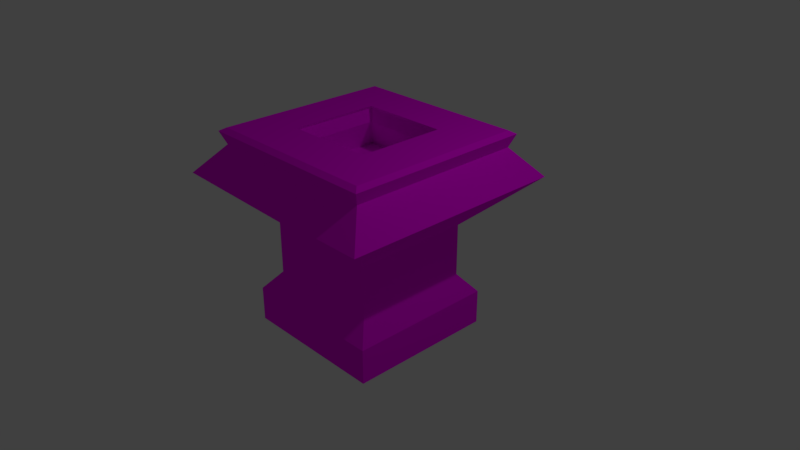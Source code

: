 # Source: Torch.blend  (saved by Blender 2.79.0; exported with 4.5.12 LTS)
import bpy
from mathutils import Matrix  # noqa: F401  (used for matrix-valued properties, if any)

bpy.ops.wm.read_factory_settings(use_empty=True)
scene = bpy.context.scene
scene.name = 'Scene'

# ---- collections
col_collection_1 = bpy.data.collections.new('Collection 1'); scene.collection.children.link(col_collection_1)

# ---- images (referenced by path relative to the original .blend; pixels are not part of the script)
import os
ASSET_DIR = os.environ.get("B2B_ASSET_DIR", "")  # directory of the original .blend (textures are referenced by path, not embedded)
HERE = os.path.dirname(os.path.abspath(__file__))  # packed textures are extracted next to this script under _unpacked/

def load_image(name, relpath, width, height, colorspace="sRGB"):
    """Load a texture the original file referenced (path relative to the .blend, or extracted next to this script)."""
    p = next((c for c in (os.path.join(HERE, relpath), os.path.join(ASSET_DIR, relpath)) if relpath and os.path.exists(c)), "")
    if p:
        img = bpy.data.images.load(p, check_existing=True)
        img.name = name
    else:  # same state as the original file: an image datablock whose file is absent (Cycles renders it pink)
        img = bpy.data.images.new(name, width, height)
        img.source = "FILE"
        img.filepath = "//" + (relpath or name)
    img.colorspace_settings.name = colorspace
    return img
img_torch = load_image('Torch', 'textures/Torch.png', 1024, 1024, 'sRGB')

# ---- materials (node trees are filled in below, after node groups)
mat_material_001 = bpy.data.materials.new('Material.001')
mat_material_001.alpha_threshold = 0.0
mat_material_001.roughness = 0.5

# ---- material node trees
mat_material_001.use_nodes = True; mat_material_001.node_tree.nodes.clear()
_N = mat_material_001.node_tree.nodes; _L = mat_material_001.node_tree.links
n0 = _N.new('ShaderNodeOutputMaterial'); n0.name = 'Material Output'; n0.location = (300, 300)
n1 = _N.new('ShaderNodeBsdfDiffuse'); n1.name = 'Diffuse BSDF'; n1.location = (10, 300)
n2 = _N.new('ShaderNodeTexImage'); n2.name = 'Image Texture'; n2.location = (-276, 331)
n2.width = 140
n2.image = img_torch
_L.new(n1.outputs[0], n0.inputs[0])
_L.new(n2.outputs[0], n1.inputs[0])
n0.is_active_output = True

# ---- world
world_world = bpy.data.worlds.new('World'); scene.world = world_world
world_world.color = (0.05088, 0.05088, 0.05088)
world_world.use_sun_shadow = False
world_world.sun_shadow_jitter_overblur = 0.0
world_world.cycles.sampling_method = 'MANUAL'

# ---- cameras
cam_camera = bpy.data.cameras.new('Camera')
cam_camera.clip_end = 100.0
cam_camera.lens = 35.0
cam_camera.sensor_width = 32.0
cam_camera.sensor_height = 18.0
cam_camera.ortho_scale = 7.314
cam_camera.dof.focus_distance = 0.0

# ---- lights
light_lamp = bpy.data.lights.new('Lamp', 'POINT')
light_lamp.transmission_factor = 0.0
light_lamp.cutoff_distance = 30.0
light_lamp.energy = 100.0
light_lamp.shadow_buffer_clip_start = 1.001
light_lamp.shadow_soft_size = 0.1
light_lamp.shadow_maximum_resolution = 0.006
light_lamp.use_absolute_resolution = True

# ---- meshes
me_cube = bpy.data.meshes.new('Cube')
me_cube.from_pydata([(1.0, 1.0, -1.0), (1.0, -1.0, -1.0), (-1.0, -1.0, -1.0), (-1.0, 1.0, -1.0), (1.0, 1.0, -0.531), (1.0, -1.0, -0.531), (-1.0, -1.0, -0.531), (-1.0, 1.0, -0.531), (0.7976, 0.7976, -0.2785), (0.7976, -0.7976, -0.2785), (-0.7976, -0.7976, -0.2785), (-0.7976, 0.7976, -0.2785), (0.7976, 0.7976, 0.4307), (0.7976, -0.7976, 0.4307), (-0.7976, -0.7976, 0.4307), (-0.7976, 0.7976, 0.4307), (1.534, 1.534, 1.105), (1.534, -1.534, 1.105), (-1.534, -1.534, 1.105), (-1.534, 1.534, 1.105), (1.534, -5.96e-07, 1.105), (3.576e-07, 1.534, 1.105), (-7.153e-07, -1.534, 1.105), (-1.534, 4.768e-07, 1.105), (-1.788e-07, 0.0, 1.105), (1.534, -0.767, 1.105), (-0.767, 1.534, 1.105), (-0.767, -1.534, 1.105), (-1.534, 0.767, 1.105), (1.534, 0.767, 1.105), (0.767, 1.534, 1.105), (0.767, -1.534, 1.105), (-1.534, -0.767, 1.105), (-4.47e-07, -0.767, 1.105), (8.941e-08, 0.767, 1.105), (0.767, -2.98e-07, 1.105), (-0.767, 2.384e-07, 1.105), (-0.767, 0.767, 1.105), (0.767, 0.767, 1.105), (0.767, -0.767, 1.105), (-0.767, -0.767, 1.105), (1.202, 1.202, 1.485), (1.202, -1.202, 1.485), (-1.202, -1.202, 1.485), (-1.202, 1.202, 1.485), (1.202, -4.771e-07, 1.485), (2.42e-07, 1.202, 1.485), (-5.985e-07, -1.202, 1.485), (-1.202, 3.633e-07, 1.485), (1.202, -0.6009, 1.485), (-0.6009, 1.202, 1.485), (-0.6009, -1.202, 1.485), (-1.202, 0.6009, 1.485), (1.202, 0.6009, 1.485), (0.6009, 1.202, 1.485), (0.6009, -1.202, 1.485), (-1.202, -0.6009, 1.485), (-3.884e-07, -0.6009, 1.485), (3.184e-08, 0.6009, 1.485), (0.6009, -2.437e-07, 1.485), (-0.6009, 1.765e-07, 1.485), (-0.6009, 0.6009, 1.485), (0.6009, 0.6009, 1.485), (0.6009, -0.6009, 1.485), (-0.6009, -0.6009, 1.485), (1.271, 1.271, 1.657), (1.271, -1.271, 1.657), (-1.271, -1.271, 1.657), (-1.271, 1.271, 1.657), (1.271, -5.021e-07, 1.657), (2.66e-07, 1.271, 1.657), (-6.228e-07, -1.271, 1.657), (-1.271, 3.866e-07, 1.657), (1.271, -0.6354, 1.657), (-0.6354, 1.271, 1.657), (-0.6354, -1.271, 1.657), (-1.271, 0.6354, 1.657), (1.271, 0.6354, 1.657), (0.6354, 1.271, 1.657), (0.6354, -1.271, 1.657), (-1.271, -0.6354, 1.657), (-4.006e-07, -0.6354, 1.657), (4.381e-08, 0.6354, 1.657), (0.6354, -2.553e-07, 1.657), (-0.6354, 1.891e-07, 1.657), (-0.6354, 0.6354, 1.657), (0.6354, 0.6354, 1.657), (0.6354, -0.6354, 1.657), (-0.6354, -0.6354, 1.657), (1.197, 1.197, 1.702), (1.197, -1.197, 1.702), (-1.197, -1.197, 1.702), (-1.197, 1.197, 1.702), (1.197, -4.755e-07, 1.702), (2.415e-07, 1.197, 1.702), (-5.959e-07, -1.197, 1.702), (-1.197, 3.619e-07, 1.702), (1.197, -0.5987, 1.702), (-0.5987, 1.197, 1.702), (-0.5987, -1.197, 1.702), (-1.197, 0.5987, 1.702), (1.197, 0.5987, 1.702), (0.5987, 1.197, 1.702), (0.5987, -1.197, 1.702), (-1.197, -0.5987, 1.702), (-3.865e-07, -0.5987, 1.702), (3.218e-08, 0.5987, 1.702), (0.5987, -2.429e-07, 1.702), (-0.5987, 1.758e-07, 1.702), (-0.5987, 0.5987, 1.702), (0.5987, 0.5987, 1.702), (0.5987, -0.5987, 1.702), (-0.5987, -0.5987, 1.702)], [], [(0, 1, 2, 3), (7, 6, 10, 11), (0, 4, 5, 1), (1, 5, 6, 2), (2, 6, 7, 3), (4, 0, 3, 7), (10, 9, 13, 14), (4, 7, 11, 8), (6, 5, 9, 10), (5, 4, 8, 9), (14, 13, 17, 31, 22, 27, 18), (9, 8, 12, 13), (11, 10, 14, 15), (8, 11, 15, 12), (26, 19, 44, 50), (13, 12, 16, 29, 20, 25, 17), (15, 14, 18, 32, 23, 28, 19), (12, 15, 19, 26, 21, 30, 16), (32, 18, 43, 56), (38, 34, 24, 35), (20, 29, 53, 45), (34, 37, 36, 24), (37, 34, 58, 61), (17, 25, 49, 42), (35, 39, 63, 59), (31, 17, 42, 55), (16, 30, 54, 41), (36, 37, 61, 60), (34, 38, 62, 58), (35, 24, 33, 39), (29, 16, 41, 53), (24, 36, 40, 33), (33, 40, 64, 57), (50, 44, 68, 74), (41, 54, 78, 65), (42, 49, 73, 66), (61, 58, 82, 85), (48, 56, 80, 72), (59, 63, 87, 83), (53, 41, 65, 77), (47, 55, 79, 71), (52, 48, 72, 76), (60, 61, 85, 84), (54, 46, 70, 78), (58, 62, 86, 82), (25, 20, 45, 49), (30, 21, 46, 54), (39, 33, 57, 63), (18, 27, 51, 43), (21, 26, 50, 46), (38, 35, 59, 62), (22, 31, 55, 47), (19, 28, 52, 44), (27, 22, 47, 51), (23, 32, 56, 48), (40, 36, 60, 64), (28, 23, 48, 52), (75, 71, 95, 99), (81, 88, 112, 105), (69, 77, 101, 93), (70, 74, 98, 94), (88, 84, 108, 112), (68, 76, 100, 92), (73, 69, 93, 97), (80, 67, 91, 104), (67, 75, 99, 91), (86, 83, 107, 110), (87, 81, 105, 111), (79, 66, 90, 103), (55, 42, 66, 79), (63, 57, 81, 87), (62, 59, 83, 86), (43, 51, 75, 67), (56, 43, 67, 80), (49, 45, 69, 73), (44, 52, 76, 68), (64, 60, 84, 88), (46, 50, 74, 70), (45, 53, 77, 69), (57, 64, 88, 81), (51, 47, 71, 75), (112, 104, 91, 99), (111, 105, 95, 103), (109, 100, 96, 108), (94, 98, 109, 106), (98, 92, 100, 109), (101, 110, 107, 93), (89, 102, 110, 101), (102, 94, 106, 110), (97, 111, 103, 90), (93, 107, 111, 97), (105, 112, 99, 95), (108, 96, 104, 112), (82, 86, 110, 106), (78, 70, 94, 102), (84, 85, 109, 108), (76, 72, 96, 100), (71, 79, 103, 95), (77, 65, 89, 101), (83, 87, 111, 107), (72, 80, 104, 96), (85, 82, 106, 109), (66, 73, 97, 90), (65, 78, 102, 89), (74, 68, 92, 98)])
_uv = me_cube.uv_layers.new(name='UVMap')
_uv.uv.foreach_set('vector', [1.518e-08, 0.7542, 0.2547, 0.7542, 0.2547, 1.0, 0.0, 1.0, 0.3347, 0.6885, 0.3347, 0.4427, 0.3612, 0.4676, 0.3612, 0.6637, 0.5523, 0.4427, 0.6109, 0.4427, 0.6109, 0.6885, 0.5523, 0.6885, 0.6668, 0.3115, 0.6083, 0.3115, 0.6083, 0.06564, 0.6668, 0.06564, 0.2762, 0.4427, 0.3347, 0.4427, 0.3347, 0.6885, 0.2762, 0.6885, 0.2176, 0.4427, 0.2762, 0.4427, 0.2762, 0.6885, 0.2176, 0.6885, 0.5818, 0.09051, 0.5818, 0.2866, 0.4932, 0.2866, 0.4932, 0.09051, 0.2176, 0.4427, 0.2176, 0.6885, 0.1911, 0.6637, 0.1911, 0.4676, 0.6083, 0.06564, 0.6083, 0.3115, 0.5818, 0.2866, 0.5818, 0.09051, 0.6109, 0.6885, 0.6109, 0.4427, 0.6373, 0.4676, 0.6373, 0.6637, 0.4932, 0.09051, 0.4932, 0.2866, 0.3907, 0.3771, 0.3907, 0.2828, 0.3907, 0.1885, 0.3907, 0.09427, 0.3907, 0.0, 0.6373, 0.6637, 0.6373, 0.4676, 0.7259, 0.4676, 0.7259, 0.6637, 0.3612, 0.6637, 0.3612, 0.4676, 0.4497, 0.4676, 0.4497, 0.6637, 0.1911, 0.4676, 0.1911, 0.6637, 0.1026, 0.6637, 0.1026, 0.4676, 0.293, 2.93e-08, 0.3907, 5.861e-08, 0.3483, 0.04085, 0.2718, 0.04084, 0.7259, 0.6637, 0.7259, 0.4676, 0.8285, 0.3771, 0.8285, 0.4714, 0.8285, 0.5656, 0.8285, 0.6599, 0.8285, 0.7542, 0.4497, 0.6637, 0.4497, 0.4676, 0.5523, 0.3771, 0.5523, 0.4714, 0.5523, 0.5656, 0.5523, 0.6599, 0.5523, 0.7542, 0.1026, 0.4676, 0.1026, 0.6637, 1.518e-08, 0.7542, 0.0, 0.6599, 1.518e-08, 0.5656, 3.036e-08, 0.4714, 3.036e-08, 0.3771, 0.3907, 0.2828, 0.3907, 0.3771, 0.3483, 0.3362, 0.3483, 0.2624, 0.2547, 0.9427, 0.2547, 0.8485, 0.3523, 0.8485, 0.3523, 0.9427, 4.554e-08, 0.1885, 3.036e-08, 0.09427, 0.04231, 0.1147, 0.04231, 0.1885, 0.2547, 0.8485, 0.2547, 0.7542, 0.3523, 0.7542, 0.3523, 0.8485, 0.9072, 0.3771, 0.9072, 0.4714, 0.8556, 0.4714, 0.8556, 0.3975, 9.107e-08, 0.3771, 6.072e-08, 0.2828, 0.04231, 0.2624, 0.04231, 0.3362, 0.9072, 0.6599, 0.9072, 0.7542, 0.8556, 0.7338, 0.8556, 0.6599, 0.09766, 0.3771, 9.107e-08, 0.3771, 0.04231, 0.3362, 0.1188, 0.3362, 0.0, 0.0, 0.09766, 2.93e-08, 0.1188, 0.04084, 0.04231, 0.04084, 0.5288, 0.8485, 0.5288, 0.7542, 0.5804, 0.7746, 0.5804, 0.8485, 0.9072, 0.4714, 0.9072, 0.5656, 0.8556, 0.5452, 0.8556, 0.4714, 0.3523, 0.9427, 0.3523, 0.8485, 0.45, 0.8485, 0.45, 0.9427, 3.036e-08, 0.09427, 0.0, 0.0, 0.04231, 0.04084, 0.04231, 0.1147, 0.3523, 0.8485, 0.3523, 0.7542, 0.45, 0.7542, 0.45, 0.8485, 0.5288, 0.8485, 0.5288, 0.9427, 0.4771, 0.9223, 0.4771, 0.8485, 0.9768, 0.6071, 0.9768, 0.681, 0.9536, 0.6895, 0.9536, 0.6114, 0.9768, 0.3856, 0.9768, 0.4594, 0.9536, 0.4552, 0.9536, 0.3771, 0.9304, 0.3856, 0.9304, 0.4594, 0.9072, 0.4552, 0.9072, 0.3771, 0.8556, 0.3975, 0.8556, 0.4714, 0.835, 0.4714, 0.835, 0.3933, 0.9768, 0.5333, 0.9768, 0.4594, 1.0, 0.4552, 1.0, 0.5333, 0.8556, 0.6599, 0.8556, 0.7338, 0.835, 0.738, 0.835, 0.6599, 0.9304, 0.6071, 0.9304, 0.681, 0.9072, 0.6895, 0.9072, 0.6114, 0.9536, 0.5333, 0.9536, 0.6071, 0.9304, 0.6114, 0.9304, 0.5333, 0.9768, 0.6071, 0.9768, 0.5333, 1.0, 0.5333, 1.0, 0.6114, 0.5804, 0.8485, 0.5804, 0.7746, 0.601, 0.7704, 0.601, 0.8485, 0.9768, 0.4594, 0.9768, 0.5333, 0.9536, 0.5333, 0.9536, 0.4552, 0.8556, 0.4714, 0.8556, 0.5452, 0.835, 0.5495, 0.835, 0.4714, 6.072e-08, 0.2828, 4.554e-08, 0.1885, 0.04231, 0.1885, 0.04231, 0.2624, 0.09766, 2.93e-08, 0.1953, 1.465e-08, 0.1953, 0.04084, 0.1188, 0.04084, 0.5288, 0.7542, 0.5288, 0.8485, 0.4771, 0.8485, 0.4771, 0.7746, 0.3907, 0.3771, 0.293, 0.3771, 0.2718, 0.3362, 0.3483, 0.3362, 0.1953, 1.465e-08, 0.293, 2.93e-08, 0.2718, 0.04084, 0.1953, 0.04084, 0.9072, 0.5656, 0.9072, 0.6599, 0.8556, 0.6599, 0.8556, 0.5861, 0.1953, 0.3771, 0.09766, 0.3771, 0.1188, 0.3362, 0.1953, 0.3362, 0.3907, 5.861e-08, 0.3907, 0.09427, 0.3483, 0.1147, 0.3483, 0.04085, 0.293, 0.3771, 0.1953, 0.3771, 0.1953, 0.3362, 0.2718, 0.3362, 0.3907, 0.1885, 0.3907, 0.2828, 0.3483, 0.2624, 0.3483, 0.1885, 0.5288, 0.9427, 0.5288, 0.8485, 0.5804, 0.8485, 0.5804, 0.9223, 0.3907, 0.09427, 0.3907, 0.1885, 0.3483, 0.1885, 0.3483, 0.1147, 0.6668, 0.2343, 0.6668, 0.1562, 0.6762, 0.1562, 0.6762, 0.2298, 0.4565, 0.8485, 0.4565, 0.9265, 0.45, 0.922, 0.45, 0.8485, 0.8286, 2.93e-08, 0.9095, 1.465e-08, 0.9048, 0.009027, 0.8286, 0.009027, 0.9904, 0.1562, 0.9904, 0.2343, 0.9811, 0.2298, 0.9811, 0.1562, 0.601, 0.9265, 0.601, 0.8485, 0.6076, 0.8485, 0.6076, 0.922, 0.9904, 0.3124, 0.9095, 0.3124, 0.9048, 0.3034, 0.9811, 0.3034, 0.7477, 4.396e-08, 0.8286, 2.93e-08, 0.8286, 0.009027, 0.7524, 0.009027, 0.7477, 0.3124, 0.6668, 0.3124, 0.6762, 0.3034, 0.7524, 0.3034, 0.6668, 0.3124, 0.6668, 0.2343, 0.6762, 0.2298, 0.6762, 0.3034, 0.835, 0.5818, 0.835, 0.6599, 0.8285, 0.6599, 0.8285, 0.5863, 0.4565, 0.7704, 0.4565, 0.8485, 0.45, 0.8485, 0.45, 0.7749, 0.6668, 0.0781, 0.6668, 7.326e-08, 0.6762, 0.009027, 0.6762, 0.08261, 0.9536, 0.6071, 0.9536, 0.681, 0.9304, 0.6895, 0.9304, 0.6114, 0.4771, 0.7746, 0.4771, 0.8485, 0.4565, 0.8485, 0.4565, 0.7704, 0.8556, 0.5861, 0.8556, 0.6599, 0.835, 0.6599, 0.835, 0.5818, 0.9536, 0.3856, 0.9536, 0.4594, 0.9304, 0.4552, 0.9304, 0.3771, 0.9768, 0.4594, 0.9768, 0.3856, 1.0, 0.3771, 1.0, 0.4552, 0.9304, 0.4594, 0.9304, 0.5333, 0.9072, 0.5333, 0.9072, 0.4552, 0.9768, 0.681, 0.9768, 0.6071, 1.0, 0.6114, 1.0, 0.6895, 0.5804, 0.9223, 0.5804, 0.8485, 0.601, 0.8485, 0.601, 0.9265, 0.9768, 0.5333, 0.9768, 0.6071, 0.9536, 0.6114, 0.9536, 0.5333, 0.9304, 0.5333, 0.9304, 0.6071, 0.9072, 0.6114, 0.9072, 0.5333, 0.4771, 0.8485, 0.4771, 0.9223, 0.4565, 0.9265, 0.4565, 0.8485, 0.9536, 0.4594, 0.9536, 0.5333, 0.9304, 0.5333, 0.9304, 0.4552, 0.7524, 0.2298, 0.7524, 0.3034, 0.6762, 0.3034, 0.6762, 0.2298, 0.7524, 0.08261, 0.7524, 0.1562, 0.6762, 0.1562, 0.6762, 0.08261, 0.9048, 0.2298, 0.9048, 0.3034, 0.8286, 0.3034, 0.8286, 0.2298, 0.9811, 0.1562, 0.9811, 0.2298, 0.9048, 0.2298, 0.9048, 0.1562, 0.9811, 0.2298, 0.9811, 0.3034, 0.9048, 0.3034, 0.9048, 0.2298, 0.9048, 0.009027, 0.9048, 0.08261, 0.8286, 0.08261, 0.8286, 0.009027, 0.9811, 0.009027, 0.9811, 0.08261, 0.9048, 0.08261, 0.9048, 0.009027, 0.9811, 0.08261, 0.9811, 0.1562, 0.9048, 0.1562, 0.9048, 0.08261, 0.7524, 0.009027, 0.7524, 0.08261, 0.6762, 0.08261, 0.6762, 0.009027, 0.8286, 0.009027, 0.8286, 0.08261, 0.7524, 0.08261, 0.7524, 0.009027, 0.7524, 0.1562, 0.7524, 0.2298, 0.6762, 0.2298, 0.6762, 0.1562, 0.8286, 0.2298, 0.8286, 0.3034, 0.7524, 0.3034, 0.7524, 0.2298, 0.835, 0.4714, 0.835, 0.5495, 0.8285, 0.5449, 0.8285, 0.4714, 0.9904, 0.0781, 0.9904, 0.1562, 0.9811, 0.1562, 0.9811, 0.08261, 0.601, 0.8485, 0.601, 0.7704, 0.6076, 0.7749, 0.6076, 0.8485, 0.9095, 0.3124, 0.8286, 0.3124, 0.8286, 0.3034, 0.9048, 0.3034, 0.6668, 0.1562, 0.6668, 0.0781, 0.6762, 0.08261, 0.6762, 0.1562, 0.9095, 1.465e-08, 0.9904, 0.0, 0.9811, 0.009027, 0.9048, 0.009027, 0.835, 0.6599, 0.835, 0.738, 0.8285, 0.7335, 0.8285, 0.6599, 0.8286, 0.3124, 0.7477, 0.3124, 0.7524, 0.3034, 0.8286, 0.3034, 0.835, 0.3933, 0.835, 0.4714, 0.8285, 0.4714, 0.8285, 0.3978, 0.6668, 7.326e-08, 0.7477, 4.396e-08, 0.7524, 0.009027, 0.6762, 0.009027, 0.9904, 0.0, 0.9904, 0.0781, 0.9811, 0.08261, 0.9811, 0.009027, 0.9904, 0.2343, 0.9904, 0.3124, 0.9811, 0.3034, 0.9811, 0.2298])
me_cube.materials.append(mat_material_001)
me_cube.use_remesh_preserve_volume = False
me_cube.use_remesh_preserve_attributes = False
me_cube.use_mirror_vertex_groups = False
me_cube.update()

# ---- objects
ob_cube = bpy.data.objects.new('Cube', me_cube)
ob_lamp = bpy.data.objects.new('Lamp', light_lamp)
ob_camera = bpy.data.objects.new('Camera', cam_camera)

# ---- transforms, parenting, visibility, modifiers, constraints
ob_cube.location = (0.0, 0.0, 0.0)
ob_cube.lock_rotations_4d = False
ob_cube.empty_display_type = 'ARROWS'
ob_cube.lineart.crease_threshold = 0.0
ob_lamp.location = (4.076, 1.005, 5.904)
ob_lamp.rotation_euler = (0.6503, 0.05522, 1.866)
ob_lamp.lock_rotations_4d = False
ob_lamp.empty_display_type = 'ARROWS'
ob_lamp.color = (0.0, 0.0, 0.0, 0.0)
ob_lamp.lineart.crease_threshold = 0.0
ob_camera.location = (7.481, -6.508, 5.344)
ob_camera.rotation_euler = (1.109, 0.0, 0.8149)
ob_camera.lock_rotations_4d = False
ob_camera.empty_display_type = 'ARROWS'
ob_camera.color = (0.0, 0.0, 0.0, 0.0)
ob_camera.display_type = 'WIRE'
ob_camera.lineart.crease_threshold = 0.0

# ---- collection membership
col_collection_1.objects.link(ob_cube)
col_collection_1.objects.link(ob_lamp)
col_collection_1.objects.link(ob_camera)

# ---- scene / render settings (as saved in the file)
scene.camera = ob_camera
scene.frame_start = 1; scene.frame_end = 250; scene.frame_set(129)
scene.render.engine = 'CYCLES'
scene.render.resolution_percentage = 50
scene.render.dither_intensity = 0.0
scene.cycles.use_denoising = False
scene.cycles.samples = 128
scene.cycles.sampling_pattern = 'TABULATED_SOBOL'
scene.cycles.use_adaptive_sampling = False
scene.cycles.use_light_tree = False
scene.cycles.blur_glossy = 0.0
scene.cycles.sample_clamp_indirect = 0.0
scene.view_settings.view_transform = 'Standard'
bpy.context.view_layer.update()
